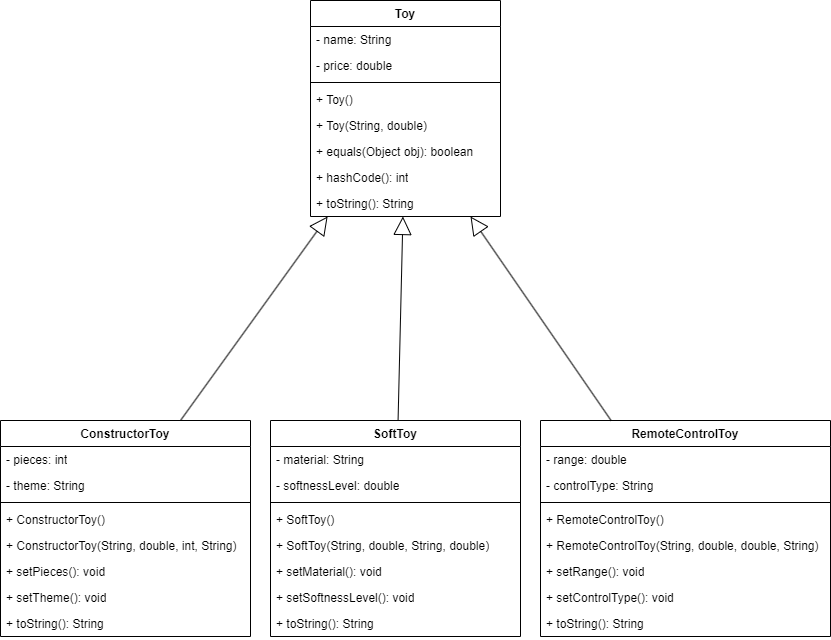

The diagram above was exported from draw.io. Its source (the exported page's mxGraphModel, read from the mxfile embedded in the PNG):
<mxGraphModel dx="1195" dy="737" grid="1" gridSize="10" guides="1" tooltips="1" connect="1" arrows="1" fold="1" page="1" pageScale="1" pageWidth="850" pageHeight="1100" math="0" shadow="0">
  <root>
    <mxCell id="0" />
    <mxCell id="1" parent="0" />
    <mxCell id="5ln2RreHp8DBt0RloksY-17" value="Toy" style="swimlane;fontStyle=1;align=center;verticalAlign=top;childLayout=stackLayout;horizontal=1;startSize=26;horizontalStack=0;resizeParent=1;resizeParentMax=0;resizeLast=0;collapsible=1;marginBottom=0;whiteSpace=wrap;html=1;" vertex="1" parent="1">
      <mxGeometry x="450" y="340" width="190" height="216" as="geometry">
        <mxRectangle x="480" y="340" width="100" height="30" as="alternateBounds" />
      </mxGeometry>
    </mxCell>
    <mxCell id="5ln2RreHp8DBt0RloksY-18" value="&lt;span class=&quot;hljs-operator&quot;&gt;-&lt;/span&gt; name: String" style="text;strokeColor=none;fillColor=none;align=left;verticalAlign=top;spacingLeft=4;spacingRight=4;overflow=hidden;rotatable=0;points=[[0,0.5],[1,0.5]];portConstraint=eastwest;whiteSpace=wrap;html=1;" vertex="1" parent="5ln2RreHp8DBt0RloksY-17">
      <mxGeometry y="26" width="190" height="26" as="geometry" />
    </mxCell>
    <mxCell id="5ln2RreHp8DBt0RloksY-21" value="&lt;span class=&quot;hljs-operator&quot;&gt;-&lt;/span&gt; price: &lt;span class=&quot;hljs-keyword&quot;&gt;double&lt;/span&gt;" style="text;strokeColor=none;fillColor=none;align=left;verticalAlign=top;spacingLeft=4;spacingRight=4;overflow=hidden;rotatable=0;points=[[0,0.5],[1,0.5]];portConstraint=eastwest;whiteSpace=wrap;html=1;" vertex="1" parent="5ln2RreHp8DBt0RloksY-17">
      <mxGeometry y="52" width="190" height="26" as="geometry" />
    </mxCell>
    <mxCell id="5ln2RreHp8DBt0RloksY-19" value="" style="line;strokeWidth=1;fillColor=none;align=left;verticalAlign=middle;spacingTop=-1;spacingLeft=3;spacingRight=3;rotatable=0;labelPosition=right;points=[];portConstraint=eastwest;strokeColor=inherit;" vertex="1" parent="5ln2RreHp8DBt0RloksY-17">
      <mxGeometry y="78" width="190" height="8" as="geometry" />
    </mxCell>
    <mxCell id="5ln2RreHp8DBt0RloksY-20" value="&lt;span class=&quot;hljs-operator&quot;&gt;+&lt;/span&gt; Toy()" style="text;strokeColor=none;fillColor=none;align=left;verticalAlign=top;spacingLeft=4;spacingRight=4;overflow=hidden;rotatable=0;points=[[0,0.5],[1,0.5]];portConstraint=eastwest;whiteSpace=wrap;html=1;" vertex="1" parent="5ln2RreHp8DBt0RloksY-17">
      <mxGeometry y="86" width="190" height="26" as="geometry" />
    </mxCell>
    <mxCell id="5ln2RreHp8DBt0RloksY-25" value="&lt;span class=&quot;hljs-operator&quot;&gt;+&lt;/span&gt; Toy(String, &lt;span class=&quot;hljs-keyword&quot;&gt;double&lt;/span&gt;)&amp;nbsp;" style="text;strokeColor=none;fillColor=none;align=left;verticalAlign=top;spacingLeft=4;spacingRight=4;overflow=hidden;rotatable=0;points=[[0,0.5],[1,0.5]];portConstraint=eastwest;whiteSpace=wrap;html=1;" vertex="1" parent="5ln2RreHp8DBt0RloksY-17">
      <mxGeometry y="112" width="190" height="26" as="geometry" />
    </mxCell>
    <mxCell id="5ln2RreHp8DBt0RloksY-24" value="&lt;span class=&quot;hljs-operator&quot;&gt;+&lt;/span&gt; &lt;span class=&quot;hljs-keyword&quot;&gt;equals&lt;/span&gt;(Object obj): &lt;span class=&quot;hljs-type&quot;&gt;boolean&lt;/span&gt;" style="text;strokeColor=none;fillColor=none;align=left;verticalAlign=top;spacingLeft=4;spacingRight=4;overflow=hidden;rotatable=0;points=[[0,0.5],[1,0.5]];portConstraint=eastwest;whiteSpace=wrap;html=1;" vertex="1" parent="5ln2RreHp8DBt0RloksY-17">
      <mxGeometry y="138" width="190" height="26" as="geometry" />
    </mxCell>
    <mxCell id="5ln2RreHp8DBt0RloksY-23" value="&lt;span class=&quot;hljs-operator&quot;&gt;+&lt;/span&gt; hashCode(): &lt;span class=&quot;hljs-type&quot;&gt;int&lt;/span&gt;" style="text;strokeColor=none;fillColor=none;align=left;verticalAlign=top;spacingLeft=4;spacingRight=4;overflow=hidden;rotatable=0;points=[[0,0.5],[1,0.5]];portConstraint=eastwest;whiteSpace=wrap;html=1;" vertex="1" parent="5ln2RreHp8DBt0RloksY-17">
      <mxGeometry y="164" width="190" height="26" as="geometry" />
    </mxCell>
    <mxCell id="5ln2RreHp8DBt0RloksY-22" value="&lt;span class=&quot;hljs-operator&quot;&gt;+&lt;/span&gt; toString(): String&amp;nbsp;&amp;nbsp;" style="text;strokeColor=none;fillColor=none;align=left;verticalAlign=top;spacingLeft=4;spacingRight=4;overflow=hidden;rotatable=0;points=[[0,0.5],[1,0.5]];portConstraint=eastwest;whiteSpace=wrap;html=1;" vertex="1" parent="5ln2RreHp8DBt0RloksY-17">
      <mxGeometry y="190" width="190" height="26" as="geometry" />
    </mxCell>
    <mxCell id="5ln2RreHp8DBt0RloksY-26" value="SoftToy                " style="swimlane;fontStyle=1;align=center;verticalAlign=top;childLayout=stackLayout;horizontal=1;startSize=26;horizontalStack=0;resizeParent=1;resizeParentMax=0;resizeLast=0;collapsible=1;marginBottom=0;whiteSpace=wrap;html=1;" vertex="1" parent="1">
      <mxGeometry x="410" y="760" width="250" height="216" as="geometry">
        <mxRectangle x="480" y="340" width="100" height="30" as="alternateBounds" />
      </mxGeometry>
    </mxCell>
    <mxCell id="5ln2RreHp8DBt0RloksY-27" value="- material: &lt;span class=&quot;hljs-type&quot;&gt;String&lt;/span&gt;" style="text;strokeColor=none;fillColor=none;align=left;verticalAlign=top;spacingLeft=4;spacingRight=4;overflow=hidden;rotatable=0;points=[[0,0.5],[1,0.5]];portConstraint=eastwest;whiteSpace=wrap;html=1;" vertex="1" parent="5ln2RreHp8DBt0RloksY-26">
      <mxGeometry y="26" width="250" height="26" as="geometry" />
    </mxCell>
    <mxCell id="5ln2RreHp8DBt0RloksY-28" value="- softnessLevel: &lt;span class=&quot;hljs-type&quot;&gt;double&lt;/span&gt;" style="text;strokeColor=none;fillColor=none;align=left;verticalAlign=top;spacingLeft=4;spacingRight=4;overflow=hidden;rotatable=0;points=[[0,0.5],[1,0.5]];portConstraint=eastwest;whiteSpace=wrap;html=1;" vertex="1" parent="5ln2RreHp8DBt0RloksY-26">
      <mxGeometry y="52" width="250" height="26" as="geometry" />
    </mxCell>
    <mxCell id="5ln2RreHp8DBt0RloksY-29" value="" style="line;strokeWidth=1;fillColor=none;align=left;verticalAlign=middle;spacingTop=-1;spacingLeft=3;spacingRight=3;rotatable=0;labelPosition=right;points=[];portConstraint=eastwest;strokeColor=inherit;" vertex="1" parent="5ln2RreHp8DBt0RloksY-26">
      <mxGeometry y="78" width="250" height="8" as="geometry" />
    </mxCell>
    <mxCell id="5ln2RreHp8DBt0RloksY-30" value="+ &lt;span class=&quot;hljs-built_in&quot;&gt;SoftToy&lt;/span&gt;()&amp;nbsp; &amp;nbsp;" style="text;strokeColor=none;fillColor=none;align=left;verticalAlign=top;spacingLeft=4;spacingRight=4;overflow=hidden;rotatable=0;points=[[0,0.5],[1,0.5]];portConstraint=eastwest;whiteSpace=wrap;html=1;" vertex="1" parent="5ln2RreHp8DBt0RloksY-26">
      <mxGeometry y="86" width="250" height="26" as="geometry" />
    </mxCell>
    <mxCell id="5ln2RreHp8DBt0RloksY-31" value="+ &lt;span class=&quot;hljs-built_in&quot;&gt;SoftToy&lt;/span&gt;(&lt;span class=&quot;hljs-type&quot;&gt;String&lt;/span&gt;, &lt;span class=&quot;hljs-type&quot;&gt;double&lt;/span&gt;, &lt;span class=&quot;hljs-type&quot;&gt;String&lt;/span&gt;, &lt;span class=&quot;hljs-type&quot;&gt;double&lt;/span&gt;)" style="text;strokeColor=none;fillColor=none;align=left;verticalAlign=top;spacingLeft=4;spacingRight=4;overflow=hidden;rotatable=0;points=[[0,0.5],[1,0.5]];portConstraint=eastwest;whiteSpace=wrap;html=1;" vertex="1" parent="5ln2RreHp8DBt0RloksY-26">
      <mxGeometry y="112" width="250" height="26" as="geometry" />
    </mxCell>
    <mxCell id="5ln2RreHp8DBt0RloksY-32" value="+ &lt;span class=&quot;hljs-built_in&quot;&gt;setMaterial&lt;/span&gt;(): &lt;span class=&quot;hljs-type&quot;&gt;void&lt;/span&gt;" style="text;strokeColor=none;fillColor=none;align=left;verticalAlign=top;spacingLeft=4;spacingRight=4;overflow=hidden;rotatable=0;points=[[0,0.5],[1,0.5]];portConstraint=eastwest;whiteSpace=wrap;html=1;" vertex="1" parent="5ln2RreHp8DBt0RloksY-26">
      <mxGeometry y="138" width="250" height="26" as="geometry" />
    </mxCell>
    <mxCell id="5ln2RreHp8DBt0RloksY-33" value="+ &lt;span class=&quot;hljs-built_in&quot;&gt;setSoftnessLevel&lt;/span&gt;(): &lt;span class=&quot;hljs-type&quot;&gt;void&lt;/span&gt;" style="text;strokeColor=none;fillColor=none;align=left;verticalAlign=top;spacingLeft=4;spacingRight=4;overflow=hidden;rotatable=0;points=[[0,0.5],[1,0.5]];portConstraint=eastwest;whiteSpace=wrap;html=1;" vertex="1" parent="5ln2RreHp8DBt0RloksY-26">
      <mxGeometry y="164" width="250" height="26" as="geometry" />
    </mxCell>
    <mxCell id="5ln2RreHp8DBt0RloksY-34" value="+ &lt;span class=&quot;hljs-built_in&quot;&gt;toString&lt;/span&gt;(): &lt;span class=&quot;hljs-type&quot;&gt;String&lt;/span&gt;" style="text;strokeColor=none;fillColor=none;align=left;verticalAlign=top;spacingLeft=4;spacingRight=4;overflow=hidden;rotatable=0;points=[[0,0.5],[1,0.5]];portConstraint=eastwest;whiteSpace=wrap;html=1;" vertex="1" parent="5ln2RreHp8DBt0RloksY-26">
      <mxGeometry y="190" width="250" height="26" as="geometry" />
    </mxCell>
    <mxCell id="5ln2RreHp8DBt0RloksY-36" value="" style="endArrow=block;endSize=16;endFill=0;html=1;rounded=0;" edge="1" parent="1" source="5ln2RreHp8DBt0RloksY-26" target="5ln2RreHp8DBt0RloksY-17">
      <mxGeometry width="160" relative="1" as="geometry">
        <mxPoint x="560" y="740" as="sourcePoint" />
        <mxPoint x="720" y="740" as="targetPoint" />
      </mxGeometry>
    </mxCell>
    <mxCell id="5ln2RreHp8DBt0RloksY-37" value="ConstructorToy                             " style="swimlane;fontStyle=1;align=center;verticalAlign=top;childLayout=stackLayout;horizontal=1;startSize=26;horizontalStack=0;resizeParent=1;resizeParentMax=0;resizeLast=0;collapsible=1;marginBottom=0;whiteSpace=wrap;html=1;" vertex="1" parent="1">
      <mxGeometry x="140" y="760" width="250" height="216" as="geometry">
        <mxRectangle x="480" y="340" width="100" height="30" as="alternateBounds" />
      </mxGeometry>
    </mxCell>
    <mxCell id="5ln2RreHp8DBt0RloksY-38" value="- pieces: &lt;span class=&quot;hljs-type&quot;&gt;int&lt;/span&gt;" style="text;strokeColor=none;fillColor=none;align=left;verticalAlign=top;spacingLeft=4;spacingRight=4;overflow=hidden;rotatable=0;points=[[0,0.5],[1,0.5]];portConstraint=eastwest;whiteSpace=wrap;html=1;" vertex="1" parent="5ln2RreHp8DBt0RloksY-37">
      <mxGeometry y="26" width="250" height="26" as="geometry" />
    </mxCell>
    <mxCell id="5ln2RreHp8DBt0RloksY-39" value="- theme: &lt;span class=&quot;hljs-type&quot;&gt;String&lt;/span&gt;" style="text;strokeColor=none;fillColor=none;align=left;verticalAlign=top;spacingLeft=4;spacingRight=4;overflow=hidden;rotatable=0;points=[[0,0.5],[1,0.5]];portConstraint=eastwest;whiteSpace=wrap;html=1;" vertex="1" parent="5ln2RreHp8DBt0RloksY-37">
      <mxGeometry y="52" width="250" height="26" as="geometry" />
    </mxCell>
    <mxCell id="5ln2RreHp8DBt0RloksY-40" value="" style="line;strokeWidth=1;fillColor=none;align=left;verticalAlign=middle;spacingTop=-1;spacingLeft=3;spacingRight=3;rotatable=0;labelPosition=right;points=[];portConstraint=eastwest;strokeColor=inherit;" vertex="1" parent="5ln2RreHp8DBt0RloksY-37">
      <mxGeometry y="78" width="250" height="8" as="geometry" />
    </mxCell>
    <mxCell id="5ln2RreHp8DBt0RloksY-41" value="+ &lt;span class=&quot;hljs-built_in&quot;&gt;ConstructorToy&lt;/span&gt;()&amp;nbsp;&amp;nbsp;" style="text;strokeColor=none;fillColor=none;align=left;verticalAlign=top;spacingLeft=4;spacingRight=4;overflow=hidden;rotatable=0;points=[[0,0.5],[1,0.5]];portConstraint=eastwest;whiteSpace=wrap;html=1;" vertex="1" parent="5ln2RreHp8DBt0RloksY-37">
      <mxGeometry y="86" width="250" height="26" as="geometry" />
    </mxCell>
    <mxCell id="5ln2RreHp8DBt0RloksY-42" value="+ &lt;span class=&quot;hljs-built_in&quot;&gt;ConstructorToy&lt;/span&gt;(&lt;span class=&quot;hljs-type&quot;&gt;String&lt;/span&gt;, &lt;span class=&quot;hljs-type&quot;&gt;double&lt;/span&gt;, &lt;span class=&quot;hljs-type&quot;&gt;int&lt;/span&gt;, &lt;span class=&quot;hljs-type&quot;&gt;String&lt;/span&gt;)" style="text;strokeColor=none;fillColor=none;align=left;verticalAlign=top;spacingLeft=4;spacingRight=4;overflow=hidden;rotatable=0;points=[[0,0.5],[1,0.5]];portConstraint=eastwest;whiteSpace=wrap;html=1;" vertex="1" parent="5ln2RreHp8DBt0RloksY-37">
      <mxGeometry y="112" width="250" height="26" as="geometry" />
    </mxCell>
    <mxCell id="5ln2RreHp8DBt0RloksY-43" value="+ &lt;span class=&quot;hljs-built_in&quot;&gt;setPieces&lt;/span&gt;(): &lt;span class=&quot;hljs-type&quot;&gt;void&lt;/span&gt;" style="text;strokeColor=none;fillColor=none;align=left;verticalAlign=top;spacingLeft=4;spacingRight=4;overflow=hidden;rotatable=0;points=[[0,0.5],[1,0.5]];portConstraint=eastwest;whiteSpace=wrap;html=1;" vertex="1" parent="5ln2RreHp8DBt0RloksY-37">
      <mxGeometry y="138" width="250" height="26" as="geometry" />
    </mxCell>
    <mxCell id="5ln2RreHp8DBt0RloksY-44" value="+ &lt;span class=&quot;hljs-built_in&quot;&gt;setTheme&lt;/span&gt;(): &lt;span class=&quot;hljs-type&quot;&gt;void&lt;/span&gt;" style="text;strokeColor=none;fillColor=none;align=left;verticalAlign=top;spacingLeft=4;spacingRight=4;overflow=hidden;rotatable=0;points=[[0,0.5],[1,0.5]];portConstraint=eastwest;whiteSpace=wrap;html=1;" vertex="1" parent="5ln2RreHp8DBt0RloksY-37">
      <mxGeometry y="164" width="250" height="26" as="geometry" />
    </mxCell>
    <mxCell id="5ln2RreHp8DBt0RloksY-45" value="+ &lt;span class=&quot;hljs-built_in&quot;&gt;toString&lt;/span&gt;(): &lt;span class=&quot;hljs-type&quot;&gt;String&lt;/span&gt;" style="text;strokeColor=none;fillColor=none;align=left;verticalAlign=top;spacingLeft=4;spacingRight=4;overflow=hidden;rotatable=0;points=[[0,0.5],[1,0.5]];portConstraint=eastwest;whiteSpace=wrap;html=1;" vertex="1" parent="5ln2RreHp8DBt0RloksY-37">
      <mxGeometry y="190" width="250" height="26" as="geometry" />
    </mxCell>
    <mxCell id="5ln2RreHp8DBt0RloksY-46" value="" style="endArrow=block;endSize=16;endFill=0;html=1;rounded=0;" edge="1" parent="1" target="5ln2RreHp8DBt0RloksY-17">
      <mxGeometry width="160" relative="1" as="geometry">
        <mxPoint x="319.99538461538464" y="760" as="sourcePoint" />
        <mxPoint x="514.5800000000002" y="556" as="targetPoint" />
      </mxGeometry>
    </mxCell>
    <mxCell id="5ln2RreHp8DBt0RloksY-47" value="RemoteControlToy                            " style="swimlane;fontStyle=1;align=center;verticalAlign=top;childLayout=stackLayout;horizontal=1;startSize=26;horizontalStack=0;resizeParent=1;resizeParentMax=0;resizeLast=0;collapsible=1;marginBottom=0;whiteSpace=wrap;html=1;" vertex="1" parent="1">
      <mxGeometry x="680" y="760" width="290" height="216" as="geometry">
        <mxRectangle x="480" y="340" width="100" height="30" as="alternateBounds" />
      </mxGeometry>
    </mxCell>
    <mxCell id="5ln2RreHp8DBt0RloksY-48" value="- range: &lt;span class=&quot;hljs-type&quot;&gt;double&lt;/span&gt;" style="text;strokeColor=none;fillColor=none;align=left;verticalAlign=top;spacingLeft=4;spacingRight=4;overflow=hidden;rotatable=0;points=[[0,0.5],[1,0.5]];portConstraint=eastwest;whiteSpace=wrap;html=1;" vertex="1" parent="5ln2RreHp8DBt0RloksY-47">
      <mxGeometry y="26" width="290" height="26" as="geometry" />
    </mxCell>
    <mxCell id="5ln2RreHp8DBt0RloksY-49" value="- controlType: &lt;span class=&quot;hljs-type&quot;&gt;String&lt;/span&gt;" style="text;strokeColor=none;fillColor=none;align=left;verticalAlign=top;spacingLeft=4;spacingRight=4;overflow=hidden;rotatable=0;points=[[0,0.5],[1,0.5]];portConstraint=eastwest;whiteSpace=wrap;html=1;" vertex="1" parent="5ln2RreHp8DBt0RloksY-47">
      <mxGeometry y="52" width="290" height="26" as="geometry" />
    </mxCell>
    <mxCell id="5ln2RreHp8DBt0RloksY-50" value="" style="line;strokeWidth=1;fillColor=none;align=left;verticalAlign=middle;spacingTop=-1;spacingLeft=3;spacingRight=3;rotatable=0;labelPosition=right;points=[];portConstraint=eastwest;strokeColor=inherit;" vertex="1" parent="5ln2RreHp8DBt0RloksY-47">
      <mxGeometry y="78" width="290" height="8" as="geometry" />
    </mxCell>
    <mxCell id="5ln2RreHp8DBt0RloksY-51" value="+ &lt;span class=&quot;hljs-built_in&quot;&gt;RemoteControlToy&lt;/span&gt;()&amp;nbsp; &amp;nbsp;" style="text;strokeColor=none;fillColor=none;align=left;verticalAlign=top;spacingLeft=4;spacingRight=4;overflow=hidden;rotatable=0;points=[[0,0.5],[1,0.5]];portConstraint=eastwest;whiteSpace=wrap;html=1;" vertex="1" parent="5ln2RreHp8DBt0RloksY-47">
      <mxGeometry y="86" width="290" height="26" as="geometry" />
    </mxCell>
    <mxCell id="5ln2RreHp8DBt0RloksY-52" value="+ &lt;span class=&quot;hljs-built_in&quot;&gt;RemoteControlToy&lt;/span&gt;(&lt;span class=&quot;hljs-type&quot;&gt;String&lt;/span&gt;, &lt;span class=&quot;hljs-type&quot;&gt;double&lt;/span&gt;, &lt;span class=&quot;hljs-type&quot;&gt;double&lt;/span&gt;, &lt;span class=&quot;hljs-type&quot;&gt;String&lt;/span&gt;)" style="text;strokeColor=none;fillColor=none;align=left;verticalAlign=top;spacingLeft=4;spacingRight=4;overflow=hidden;rotatable=0;points=[[0,0.5],[1,0.5]];portConstraint=eastwest;whiteSpace=wrap;html=1;" vertex="1" parent="5ln2RreHp8DBt0RloksY-47">
      <mxGeometry y="112" width="290" height="26" as="geometry" />
    </mxCell>
    <mxCell id="5ln2RreHp8DBt0RloksY-53" value="+ &lt;span class=&quot;hljs-built_in&quot;&gt;setRange&lt;/span&gt;(): &lt;span class=&quot;hljs-type&quot;&gt;void&lt;/span&gt;" style="text;strokeColor=none;fillColor=none;align=left;verticalAlign=top;spacingLeft=4;spacingRight=4;overflow=hidden;rotatable=0;points=[[0,0.5],[1,0.5]];portConstraint=eastwest;whiteSpace=wrap;html=1;" vertex="1" parent="5ln2RreHp8DBt0RloksY-47">
      <mxGeometry y="138" width="290" height="26" as="geometry" />
    </mxCell>
    <mxCell id="5ln2RreHp8DBt0RloksY-54" value="+ &lt;span class=&quot;hljs-built_in&quot;&gt;setControlType&lt;/span&gt;(): &lt;span class=&quot;hljs-type&quot;&gt;void&lt;/span&gt;" style="text;strokeColor=none;fillColor=none;align=left;verticalAlign=top;spacingLeft=4;spacingRight=4;overflow=hidden;rotatable=0;points=[[0,0.5],[1,0.5]];portConstraint=eastwest;whiteSpace=wrap;html=1;" vertex="1" parent="5ln2RreHp8DBt0RloksY-47">
      <mxGeometry y="164" width="290" height="26" as="geometry" />
    </mxCell>
    <mxCell id="5ln2RreHp8DBt0RloksY-55" value="+ &lt;span class=&quot;hljs-built_in&quot;&gt;toString&lt;/span&gt;(): &lt;span class=&quot;hljs-type&quot;&gt;String&lt;/span&gt;" style="text;strokeColor=none;fillColor=none;align=left;verticalAlign=top;spacingLeft=4;spacingRight=4;overflow=hidden;rotatable=0;points=[[0,0.5],[1,0.5]];portConstraint=eastwest;whiteSpace=wrap;html=1;" vertex="1" parent="5ln2RreHp8DBt0RloksY-47">
      <mxGeometry y="190" width="290" height="26" as="geometry" />
    </mxCell>
    <mxCell id="5ln2RreHp8DBt0RloksY-56" value="" style="endArrow=block;endSize=16;endFill=0;html=1;rounded=0;" edge="1" parent="1" source="5ln2RreHp8DBt0RloksY-47">
      <mxGeometry width="160" relative="1" as="geometry">
        <mxPoint x="731.4242857142858" y="760" as="sourcePoint" />
        <mxPoint x="609.9957142857143" y="556" as="targetPoint" />
      </mxGeometry>
    </mxCell>
  </root>
</mxGraphModel>